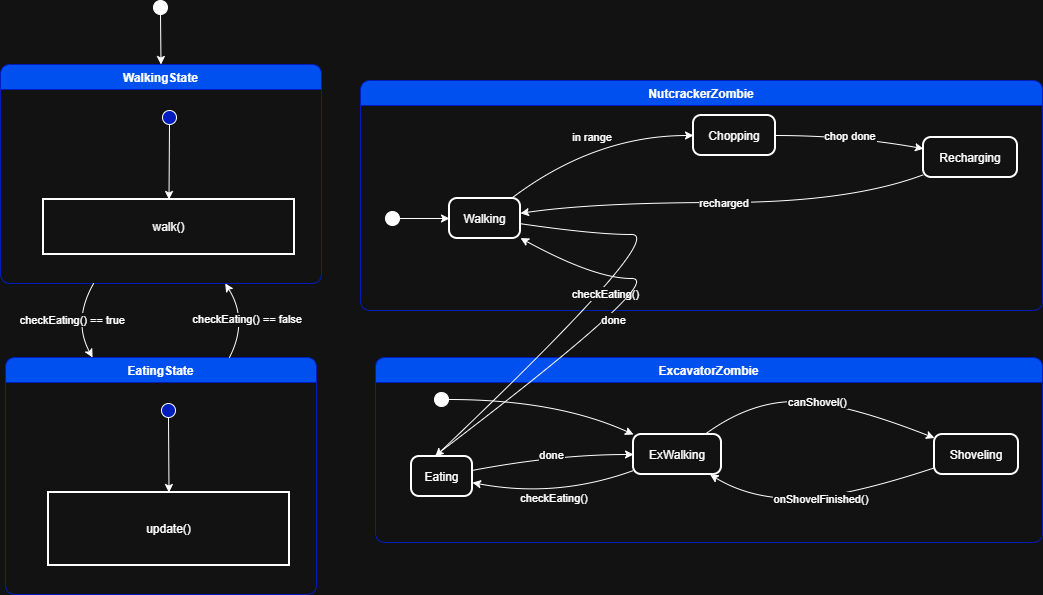

The diagram above was exported from draw.io. Its source (the exported page's mxGraphModel, read from the mxfile embedded in the PNG):
<mxGraphModel dx="1028" dy="611" grid="1" gridSize="10" guides="1" tooltips="1" connect="1" arrows="1" fold="1" page="1" pageScale="1" pageWidth="1920" pageHeight="1080" math="0" shadow="0">
  <root>
    <mxCell id="0" />
    <mxCell id="1" parent="0" />
    <mxCell id="oxuLSHEIFTM4d6xTPbbn-1" value="" style="ellipse;fillColor=strokeColor;" vertex="1" parent="1">
      <mxGeometry x="573" y="200" width="14" height="14" as="geometry" />
    </mxCell>
    <mxCell id="oxuLSHEIFTM4d6xTPbbn-2" value="WalkingState" style="swimlane;fontStyle=1;align=center;verticalAlign=middle;startSize=25;container=0;collapsible=0;rounded=1;arcSize=14;dropTarget=0;verticalAlign=top;fillColor=#0050ef;fontColor=#ffffff;strokeColor=#001DBC;" vertex="1" parent="1">
      <mxGeometry x="420" y="264" width="321" height="219" as="geometry" />
    </mxCell>
    <mxCell id="oxuLSHEIFTM4d6xTPbbn-3" value="" style="ellipse;fillColor=strokeColor;" vertex="1" parent="oxuLSHEIFTM4d6xTPbbn-2">
      <mxGeometry x="162" y="46" width="14" height="14" as="geometry" />
    </mxCell>
    <mxCell id="oxuLSHEIFTM4d6xTPbbn-4" value="walk()" style="whiteSpace=wrap;strokeWidth=2;" vertex="1" parent="oxuLSHEIFTM4d6xTPbbn-2">
      <mxGeometry x="43" y="135" width="251" height="55" as="geometry" />
    </mxCell>
    <mxCell id="oxuLSHEIFTM4d6xTPbbn-5" value="" style="curved=1;startArrow=none;;exitX=0.47;exitY=0.96;entryX=0.5;entryY=-0.01;rounded=0;" edge="1" parent="oxuLSHEIFTM4d6xTPbbn-2" source="oxuLSHEIFTM4d6xTPbbn-3" target="oxuLSHEIFTM4d6xTPbbn-4">
      <mxGeometry relative="1" as="geometry">
        <Array as="points" />
      </mxGeometry>
    </mxCell>
    <mxCell id="oxuLSHEIFTM4d6xTPbbn-6" value="EatingState" style="swimlane;fontStyle=1;align=center;verticalAlign=middle;startSize=25;container=0;collapsible=0;rounded=1;arcSize=14;dropTarget=0;verticalAlign=top;fillColor=#0050ef;fontColor=#ffffff;strokeColor=#001DBC;" vertex="1" parent="1">
      <mxGeometry x="425" y="557" width="311" height="237" as="geometry" />
    </mxCell>
    <mxCell id="oxuLSHEIFTM4d6xTPbbn-7" value="" style="ellipse;fillColor=strokeColor;" vertex="1" parent="oxuLSHEIFTM4d6xTPbbn-6">
      <mxGeometry x="156" y="46" width="14" height="14" as="geometry" />
    </mxCell>
    <mxCell id="oxuLSHEIFTM4d6xTPbbn-8" value="update()" style="whiteSpace=wrap;strokeWidth=2;" vertex="1" parent="oxuLSHEIFTM4d6xTPbbn-6">
      <mxGeometry x="43" y="135" width="241" height="73" as="geometry" />
    </mxCell>
    <mxCell id="oxuLSHEIFTM4d6xTPbbn-9" value="" style="curved=1;startArrow=none;;exitX=0.52;exitY=0.96;entryX=0.5;entryY=-0.01;rounded=0;" edge="1" parent="oxuLSHEIFTM4d6xTPbbn-6" source="oxuLSHEIFTM4d6xTPbbn-7" target="oxuLSHEIFTM4d6xTPbbn-8">
      <mxGeometry relative="1" as="geometry">
        <Array as="points" />
      </mxGeometry>
    </mxCell>
    <mxCell id="oxuLSHEIFTM4d6xTPbbn-10" value="" style="curved=1;startArrow=none;;exitX=0.52;exitY=1;entryX=0.5;entryY=0;rounded=0;" edge="1" parent="1" source="oxuLSHEIFTM4d6xTPbbn-1" target="oxuLSHEIFTM4d6xTPbbn-2">
      <mxGeometry relative="1" as="geometry">
        <Array as="points" />
      </mxGeometry>
    </mxCell>
    <mxCell id="oxuLSHEIFTM4d6xTPbbn-11" value="checkEating() == true" style="curved=1;startArrow=none;;exitX=0.29;exitY=1;entryX=0.28;entryY=0;rounded=0;" edge="1" parent="1" source="oxuLSHEIFTM4d6xTPbbn-2" target="oxuLSHEIFTM4d6xTPbbn-6">
      <mxGeometry relative="1" as="geometry">
        <Array as="points">
          <mxPoint x="492" y="520" />
        </Array>
      </mxGeometry>
    </mxCell>
    <mxCell id="oxuLSHEIFTM4d6xTPbbn-12" value="checkEating() == false" style="curved=1;startArrow=none;;exitX=0.72;exitY=0;entryX=0.7;entryY=1;rounded=0;" edge="1" parent="1" source="oxuLSHEIFTM4d6xTPbbn-6" target="oxuLSHEIFTM4d6xTPbbn-2">
      <mxGeometry relative="1" as="geometry">
        <Array as="points">
          <mxPoint x="668" y="520" />
        </Array>
      </mxGeometry>
    </mxCell>
    <mxCell id="oxuLSHEIFTM4d6xTPbbn-13" value="NutcrackerZombie" style="swimlane;fontStyle=1;align=center;verticalAlign=middle;startSize=25;container=0;collapsible=0;rounded=1;arcSize=14;dropTarget=0;fillColor=#0050ef;fontColor=#ffffff;strokeColor=#001DBC;" vertex="1" parent="1">
      <mxGeometry x="780" y="280" width="682" height="230" as="geometry" />
    </mxCell>
    <mxCell id="oxuLSHEIFTM4d6xTPbbn-14" value="" style="ellipse;fillColor=strokeColor;" vertex="1" parent="1">
      <mxGeometry x="805" y="411" width="14" height="14" as="geometry" />
    </mxCell>
    <mxCell id="oxuLSHEIFTM4d6xTPbbn-15" value="Walking" style="rounded=1;arcSize=20;strokeWidth=2" vertex="1" parent="1">
      <mxGeometry x="869" y="398" width="71" height="40" as="geometry" />
    </mxCell>
    <mxCell id="oxuLSHEIFTM4d6xTPbbn-16" value="Eating" style="rounded=1;arcSize=20;strokeWidth=2" vertex="1" parent="1">
      <mxGeometry x="831" y="656" width="61" height="40" as="geometry" />
    </mxCell>
    <mxCell id="oxuLSHEIFTM4d6xTPbbn-17" value="ExcavatorZombie" style="swimlane;fontStyle=1;align=center;verticalAlign=middle;startSize=25;container=0;collapsible=0;rounded=1;arcSize=14;dropTarget=0;fillColor=#0050ef;fontColor=#ffffff;strokeColor=#001DBC;" vertex="1" parent="1">
      <mxGeometry x="795" y="557" width="667" height="185" as="geometry" />
    </mxCell>
    <mxCell id="oxuLSHEIFTM4d6xTPbbn-18" value="Chopping" style="rounded=1;arcSize=20;strokeWidth=2" vertex="1" parent="1">
      <mxGeometry x="1113" y="315" width="82" height="40" as="geometry" />
    </mxCell>
    <mxCell id="oxuLSHEIFTM4d6xTPbbn-19" value="Recharging" style="rounded=1;arcSize=20;strokeWidth=2" vertex="1" parent="1">
      <mxGeometry x="1343" y="337" width="94" height="40" as="geometry" />
    </mxCell>
    <mxCell id="oxuLSHEIFTM4d6xTPbbn-20" value="" style="ellipse;fillColor=strokeColor;" vertex="1" parent="1">
      <mxGeometry x="854" y="592" width="14" height="14" as="geometry" />
    </mxCell>
    <mxCell id="oxuLSHEIFTM4d6xTPbbn-21" value="ExWalking" style="rounded=1;arcSize=20;strokeWidth=2" vertex="1" parent="1">
      <mxGeometry x="1053" y="634" width="88" height="40" as="geometry" />
    </mxCell>
    <mxCell id="oxuLSHEIFTM4d6xTPbbn-22" value="Shoveling" style="rounded=1;arcSize=20;strokeWidth=2" vertex="1" parent="1">
      <mxGeometry x="1354" y="634" width="84" height="40" as="geometry" />
    </mxCell>
    <mxCell id="oxuLSHEIFTM4d6xTPbbn-23" value="" style="curved=1;startArrow=none;;exitX=1;exitY=0.5;entryX=0;entryY=0.5;rounded=0;" edge="1" parent="1" source="oxuLSHEIFTM4d6xTPbbn-14" target="oxuLSHEIFTM4d6xTPbbn-15">
      <mxGeometry relative="1" as="geometry">
        <Array as="points" />
      </mxGeometry>
    </mxCell>
    <mxCell id="oxuLSHEIFTM4d6xTPbbn-24" value="checkEating()" style="curved=1;startArrow=none;;exitX=1;exitY=0.63;entryX=0.39;entryY=0;rounded=0;" edge="1" parent="1" source="oxuLSHEIFTM4d6xTPbbn-15" target="oxuLSHEIFTM4d6xTPbbn-16">
      <mxGeometry relative="1" as="geometry">
        <Array as="points">
          <mxPoint x="1014" y="434" />
          <mxPoint x="1088" y="434" />
        </Array>
      </mxGeometry>
    </mxCell>
    <mxCell id="oxuLSHEIFTM4d6xTPbbn-25" value="done" style="curved=1;startArrow=none;;exitX=0.37;exitY=0;entryX=1;entryY=0.99;rounded=0;" edge="1" parent="1" source="oxuLSHEIFTM4d6xTPbbn-16" target="oxuLSHEIFTM4d6xTPbbn-15">
      <mxGeometry relative="1" as="geometry">
        <Array as="points">
          <mxPoint x="1088" y="478" />
          <mxPoint x="1014" y="478" />
        </Array>
      </mxGeometry>
    </mxCell>
    <mxCell id="oxuLSHEIFTM4d6xTPbbn-26" value="in range" style="curved=1;startArrow=none;;exitX=0.87;exitY=0;entryX=0;entryY=0.5;rounded=0;" edge="1" parent="1" source="oxuLSHEIFTM4d6xTPbbn-15" target="oxuLSHEIFTM4d6xTPbbn-18">
      <mxGeometry relative="1" as="geometry">
        <Array as="points">
          <mxPoint x="1014" y="335" />
        </Array>
      </mxGeometry>
    </mxCell>
    <mxCell id="oxuLSHEIFTM4d6xTPbbn-27" value="chop done" style="curved=1;startArrow=none;;exitX=1;exitY=0.5;entryX=0;entryY=0.28;rounded=0;" edge="1" parent="1" source="oxuLSHEIFTM4d6xTPbbn-18" target="oxuLSHEIFTM4d6xTPbbn-19">
      <mxGeometry relative="1" as="geometry">
        <Array as="points">
          <mxPoint x="1269" y="335" />
        </Array>
      </mxGeometry>
    </mxCell>
    <mxCell id="oxuLSHEIFTM4d6xTPbbn-28" value="recharged" style="curved=1;startArrow=none;;exitX=0;exitY=0.93;entryX=1;entryY=0.37;rounded=0;" edge="1" parent="1" source="oxuLSHEIFTM4d6xTPbbn-19" target="oxuLSHEIFTM4d6xTPbbn-15">
      <mxGeometry relative="1" as="geometry">
        <Array as="points">
          <mxPoint x="1269" y="402" />
          <mxPoint x="1014" y="402" />
        </Array>
      </mxGeometry>
    </mxCell>
    <mxCell id="oxuLSHEIFTM4d6xTPbbn-29" value="" style="curved=1;startArrow=none;;exitX=1.01;exitY=0.5;entryX=0;entryY=0;rounded=0;" edge="1" parent="1" source="oxuLSHEIFTM4d6xTPbbn-20" target="oxuLSHEIFTM4d6xTPbbn-21">
      <mxGeometry relative="1" as="geometry">
        <Array as="points">
          <mxPoint x="976" y="599" />
        </Array>
      </mxGeometry>
    </mxCell>
    <mxCell id="oxuLSHEIFTM4d6xTPbbn-30" value="checkEating()" style="curved=1;startArrow=none;;exitX=0;exitY=0.9;entryX=0.99;entryY=0.65;rounded=0;" edge="1" parent="1" source="oxuLSHEIFTM4d6xTPbbn-21" target="oxuLSHEIFTM4d6xTPbbn-16">
      <mxGeometry relative="1" as="geometry">
        <Array as="points">
          <mxPoint x="976" y="698" />
        </Array>
      </mxGeometry>
    </mxCell>
    <mxCell id="oxuLSHEIFTM4d6xTPbbn-31" value="done" style="curved=1;startArrow=none;;exitX=0.99;exitY=0.35;entryX=0;entryY=0.5;rounded=0;" edge="1" parent="1" source="oxuLSHEIFTM4d6xTPbbn-16" target="oxuLSHEIFTM4d6xTPbbn-21">
      <mxGeometry relative="1" as="geometry">
        <Array as="points">
          <mxPoint x="976" y="654" />
        </Array>
      </mxGeometry>
    </mxCell>
    <mxCell id="oxuLSHEIFTM4d6xTPbbn-32" value="canShovel()" style="curved=1;startArrow=none;;exitX=0.81;exitY=0;entryX=-0.01;entryY=0.08;rounded=0;" edge="1" parent="1" source="oxuLSHEIFTM4d6xTPbbn-21" target="oxuLSHEIFTM4d6xTPbbn-22">
      <mxGeometry relative="1" as="geometry">
        <Array as="points">
          <mxPoint x="1169" y="601" />
          <mxPoint x="1261" y="601" />
        </Array>
      </mxGeometry>
    </mxCell>
    <mxCell id="oxuLSHEIFTM4d6xTPbbn-33" value="onShovelFinished()" style="curved=1;startArrow=none;;exitX=-0.01;exitY=0.84;entryX=0.87;entryY=1;rounded=0;" edge="1" parent="1" source="oxuLSHEIFTM4d6xTPbbn-22" target="oxuLSHEIFTM4d6xTPbbn-21">
      <mxGeometry relative="1" as="geometry">
        <Array as="points">
          <mxPoint x="1261" y="698" />
          <mxPoint x="1169" y="698" />
        </Array>
      </mxGeometry>
    </mxCell>
  </root>
</mxGraphModel>